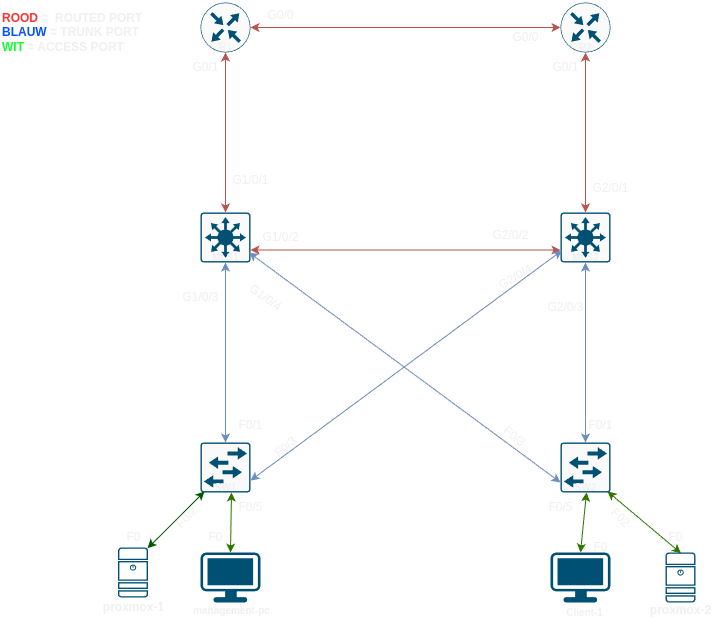

The diagram above was exported from draw.io. Its source (the exported page's mxGraphModel, read from the mxfile embedded in the PNG):
<mxGraphModel dx="1366" dy="963" grid="1" gridSize="10" guides="1" tooltips="1" connect="1" arrows="1" fold="1" page="1" pageScale="1" pageWidth="827" pageHeight="1169" background="#000000" math="0" shadow="0">
  <root>
    <mxCell id="0" />
    <mxCell id="1" parent="0" />
    <mxCell id="LF3nWzj_r0qKNPS-pxGW-1" value="" style="sketch=0;points=[[0.015,0.015,0],[0.985,0.015,0],[0.985,0.985,0],[0.015,0.985,0],[0.25,0,0],[0.5,0,0],[0.75,0,0],[1,0.25,0],[1,0.5,0],[1,0.75,0],[0.75,1,0],[0.5,1,0],[0.25,1,0],[0,0.75,0],[0,0.5,0],[0,0.25,0]];verticalLabelPosition=bottom;html=1;verticalAlign=top;aspect=fixed;align=center;pointerEvents=1;shape=mxgraph.cisco19.rect;prIcon=workgroup_switch;fillColor=#FAFAFA;strokeColor=#005073;" parent="1" vertex="1">
      <mxGeometry x="210" y="450" width="50" height="50" as="geometry" />
    </mxCell>
    <mxCell id="LF3nWzj_r0qKNPS-pxGW-3" value="" style="sketch=0;points=[[0.015,0.015,0],[0.985,0.015,0],[0.985,0.985,0],[0.015,0.985,0],[0.25,0,0],[0.5,0,0],[0.75,0,0],[1,0.25,0],[1,0.5,0],[1,0.75,0],[0.75,1,0],[0.5,1,0],[0.25,1,0],[0,0.75,0],[0,0.5,0],[0,0.25,0]];verticalLabelPosition=bottom;html=1;verticalAlign=top;aspect=fixed;align=center;pointerEvents=1;shape=mxgraph.cisco19.rect;prIcon=workgroup_switch;fillColor=#FAFAFA;strokeColor=#005073;" parent="1" vertex="1">
      <mxGeometry x="570" y="450" width="50" height="50" as="geometry" />
    </mxCell>
    <mxCell id="LF3nWzj_r0qKNPS-pxGW-4" value="" style="sketch=0;points=[[0.5,0,0],[1,0.5,0],[0.5,1,0],[0,0.5,0],[0.145,0.145,0],[0.8555,0.145,0],[0.855,0.8555,0],[0.145,0.855,0]];verticalLabelPosition=bottom;html=1;verticalAlign=top;aspect=fixed;align=center;pointerEvents=1;shape=mxgraph.cisco19.rect;prIcon=router;fillColor=#FAFAFA;strokeColor=#005073;" parent="1" vertex="1">
      <mxGeometry x="210" y="10" width="50" height="50" as="geometry" />
    </mxCell>
    <mxCell id="LF3nWzj_r0qKNPS-pxGW-5" value="" style="sketch=0;points=[[0.5,0,0],[1,0.5,0],[0.5,1,0],[0,0.5,0],[0.145,0.145,0],[0.8555,0.145,0],[0.855,0.8555,0],[0.145,0.855,0]];verticalLabelPosition=bottom;html=1;verticalAlign=top;aspect=fixed;align=center;pointerEvents=1;shape=mxgraph.cisco19.rect;prIcon=router;fillColor=#FAFAFA;strokeColor=#005073;" parent="1" vertex="1">
      <mxGeometry x="570" y="10" width="50" height="50" as="geometry" />
    </mxCell>
    <mxCell id="LF3nWzj_r0qKNPS-pxGW-6" value="" style="sketch=0;points=[[0.015,0.015,0],[0.985,0.015,0],[0.985,0.985,0],[0.015,0.985,0],[0.25,0,0],[0.5,0,0],[0.75,0,0],[1,0.25,0],[1,0.5,0],[1,0.75,0],[0.75,1,0],[0.5,1,0],[0.25,1,0],[0,0.75,0],[0,0.5,0],[0,0.25,0]];verticalLabelPosition=bottom;html=1;verticalAlign=top;aspect=fixed;align=center;pointerEvents=1;shape=mxgraph.cisco19.rect;prIcon=l3_switch;fillColor=#FAFAFA;strokeColor=#005073;" parent="1" vertex="1">
      <mxGeometry x="210" y="220" width="50" height="50" as="geometry" />
    </mxCell>
    <mxCell id="LF3nWzj_r0qKNPS-pxGW-7" value="" style="sketch=0;points=[[0.015,0.015,0],[0.985,0.015,0],[0.985,0.985,0],[0.015,0.985,0],[0.25,0,0],[0.5,0,0],[0.75,0,0],[1,0.25,0],[1,0.5,0],[1,0.75,0],[0.75,1,0],[0.5,1,0],[0.25,1,0],[0,0.75,0],[0,0.5,0],[0,0.25,0]];verticalLabelPosition=bottom;html=1;verticalAlign=top;aspect=fixed;align=center;pointerEvents=1;shape=mxgraph.cisco19.rect;prIcon=l3_switch;fillColor=#FAFAFA;strokeColor=#005073;" parent="1" vertex="1">
      <mxGeometry x="570" y="220" width="50" height="50" as="geometry" />
    </mxCell>
    <mxCell id="LF3nWzj_r0qKNPS-pxGW-11" style="edgeStyle=none;rounded=0;orthogonalLoop=1;jettySize=auto;html=1;exitX=0.5;exitY=1;exitDx=0;exitDy=0;exitPerimeter=0;entryX=0.5;entryY=0;entryDx=0;entryDy=0;entryPerimeter=0;startArrow=classic;startFill=1;fillColor=#f8cecc;strokeColor=#b85450;" parent="1" source="LF3nWzj_r0qKNPS-pxGW-4" target="LF3nWzj_r0qKNPS-pxGW-6" edge="1">
      <mxGeometry relative="1" as="geometry" />
    </mxCell>
    <mxCell id="LF3nWzj_r0qKNPS-pxGW-14" style="edgeStyle=none;rounded=0;orthogonalLoop=1;jettySize=auto;html=1;exitX=0.5;exitY=0;exitDx=0;exitDy=0;exitPerimeter=0;entryX=0.5;entryY=1;entryDx=0;entryDy=0;entryPerimeter=0;startArrow=classic;startFill=1;fillColor=#dae8fc;strokeColor=#6c8ebf;" parent="1" source="LF3nWzj_r0qKNPS-pxGW-1" target="LF3nWzj_r0qKNPS-pxGW-6" edge="1">
      <mxGeometry relative="1" as="geometry" />
    </mxCell>
    <mxCell id="LF3nWzj_r0qKNPS-pxGW-15" style="edgeStyle=none;rounded=0;orthogonalLoop=1;jettySize=auto;html=1;exitX=0.015;exitY=0.015;exitDx=0;exitDy=0;exitPerimeter=0;" parent="1" edge="1">
      <mxGeometry relative="1" as="geometry">
        <mxPoint x="389.25" y="450.75" as="sourcePoint" />
        <mxPoint x="388.5" y="450" as="targetPoint" />
      </mxGeometry>
    </mxCell>
    <mxCell id="LF3nWzj_r0qKNPS-pxGW-16" style="edgeStyle=none;rounded=0;orthogonalLoop=1;jettySize=auto;html=1;exitX=0.5;exitY=0;exitDx=0;exitDy=0;exitPerimeter=0;entryX=0.5;entryY=1;entryDx=0;entryDy=0;entryPerimeter=0;startArrow=classic;startFill=1;fillColor=#dae8fc;strokeColor=#6c8ebf;" parent="1" source="LF3nWzj_r0qKNPS-pxGW-3" target="LF3nWzj_r0qKNPS-pxGW-7" edge="1">
      <mxGeometry relative="1" as="geometry" />
    </mxCell>
    <mxCell id="LF3nWzj_r0qKNPS-pxGW-17" style="edgeStyle=none;rounded=0;orthogonalLoop=1;jettySize=auto;html=1;entryX=0;entryY=0.5;entryDx=0;entryDy=0;entryPerimeter=0;startArrow=classic;startFill=1;fillColor=#f8cecc;strokeColor=#b85450;" parent="1" source="LF3nWzj_r0qKNPS-pxGW-4" target="LF3nWzj_r0qKNPS-pxGW-5" edge="1">
      <mxGeometry relative="1" as="geometry" />
    </mxCell>
    <mxCell id="LF3nWzj_r0qKNPS-pxGW-20" style="edgeStyle=none;rounded=0;orthogonalLoop=1;jettySize=auto;html=1;exitX=1;exitY=0.75;exitDx=0;exitDy=0;exitPerimeter=0;entryX=0;entryY=0.75;entryDx=0;entryDy=0;entryPerimeter=0;startArrow=classic;startFill=1;fillColor=#f8cecc;strokeColor=#b85450;" parent="1" source="LF3nWzj_r0qKNPS-pxGW-6" target="LF3nWzj_r0qKNPS-pxGW-7" edge="1">
      <mxGeometry relative="1" as="geometry" />
    </mxCell>
    <mxCell id="LF3nWzj_r0qKNPS-pxGW-23" style="edgeStyle=none;rounded=0;orthogonalLoop=1;jettySize=auto;html=1;exitX=0.015;exitY=0.985;exitDx=0;exitDy=0;exitPerimeter=0;entryX=0.985;entryY=0.985;entryDx=0;entryDy=0;entryPerimeter=0;fillColor=#dae8fc;strokeColor=#6c8ebf;startArrow=classic;startFill=1;" parent="1" edge="1">
      <mxGeometry relative="1" as="geometry">
        <mxPoint x="571.5" y="258" as="sourcePoint" />
        <mxPoint x="260" y="488" as="targetPoint" />
      </mxGeometry>
    </mxCell>
    <mxCell id="LF3nWzj_r0qKNPS-pxGW-24" style="edgeStyle=none;rounded=0;orthogonalLoop=1;jettySize=auto;html=1;exitX=0.985;exitY=0.985;exitDx=0;exitDy=0;exitPerimeter=0;entryX=0.015;entryY=0.985;entryDx=0;entryDy=0;entryPerimeter=0;startArrow=classic;startFill=1;fillColor=#dae8fc;strokeColor=#6c8ebf;" parent="1" edge="1">
      <mxGeometry relative="1" as="geometry">
        <mxPoint x="258.5" y="260" as="sourcePoint" />
        <mxPoint x="570" y="490" as="targetPoint" />
      </mxGeometry>
    </mxCell>
    <mxCell id="LF3nWzj_r0qKNPS-pxGW-26" style="edgeStyle=none;rounded=0;orthogonalLoop=1;jettySize=auto;html=1;exitX=0.5;exitY=1;exitDx=0;exitDy=0;exitPerimeter=0;entryX=0.5;entryY=0;entryDx=0;entryDy=0;entryPerimeter=0;startArrow=classic;startFill=1;fillColor=#f8cecc;strokeColor=#b85450;" parent="1" source="LF3nWzj_r0qKNPS-pxGW-5" target="LF3nWzj_r0qKNPS-pxGW-7" edge="1">
      <mxGeometry relative="1" as="geometry" />
    </mxCell>
    <mxCell id="LF3nWzj_r0qKNPS-pxGW-28" value="" style="sketch=0;points=[[0.015,0.015,0],[0.985,0.015,0],[0.985,0.985,0],[0.015,0.985,0],[0.25,0,0],[0.5,0,0],[0.75,0,0],[1,0.25,0],[1,0.5,0],[1,0.75,0],[0.75,1,0],[0.5,1,0],[0.25,1,0],[0,0.75,0],[0,0.5,0],[0,0.25,0]];verticalLabelPosition=bottom;html=1;verticalAlign=top;aspect=fixed;align=center;pointerEvents=1;shape=mxgraph.cisco19.server;fillColor=#005073;strokeColor=none;" parent="1" vertex="1">
      <mxGeometry x="127.5" y="555" width="30" height="50" as="geometry" />
    </mxCell>
    <mxCell id="LF3nWzj_r0qKNPS-pxGW-29" style="edgeStyle=none;rounded=0;orthogonalLoop=1;jettySize=auto;html=1;exitX=0.08;exitY=0.633;exitDx=0;exitDy=0;exitPerimeter=0;entryX=0.985;entryY=0.015;entryDx=0;entryDy=0;entryPerimeter=0;startArrow=classic;startFill=1;fillColor=#008a00;strokeColor=#005700;" parent="1" source="LF3nWzj_r0qKNPS-pxGW-42" target="LF3nWzj_r0qKNPS-pxGW-28" edge="1">
      <mxGeometry relative="1" as="geometry">
        <mxPoint x="215" y="524.5" as="sourcePoint" />
        <mxPoint x="82.5" y="524.5" as="targetPoint" />
      </mxGeometry>
    </mxCell>
    <mxCell id="LF3nWzj_r0qKNPS-pxGW-37" value="&lt;font style=&quot;font-size: 10px;&quot;&gt;&lt;b&gt;SW2&lt;/b&gt;&lt;/font&gt;" style="text;html=1;align=center;verticalAlign=middle;resizable=0;points=[];autosize=1;strokeColor=none;fillColor=none;" parent="1" vertex="1">
      <mxGeometry x="570" y="480" width="50" height="30" as="geometry" />
    </mxCell>
    <mxCell id="LF3nWzj_r0qKNPS-pxGW-39" value="&lt;font style=&quot;font-size: 10px;&quot;&gt;R1&lt;/font&gt;" style="text;html=1;align=center;verticalAlign=middle;resizable=0;points=[];autosize=1;strokeColor=none;fillColor=none;" parent="1" vertex="1">
      <mxGeometry x="215" y="40" width="40" height="30" as="geometry" />
    </mxCell>
    <mxCell id="LF3nWzj_r0qKNPS-pxGW-40" value="&lt;font style=&quot;font-size: 10px;&quot;&gt;&lt;b&gt;R2&lt;/b&gt;&lt;/font&gt;" style="text;html=1;align=center;verticalAlign=middle;resizable=0;points=[];autosize=1;strokeColor=none;fillColor=none;" parent="1" vertex="1">
      <mxGeometry x="575" y="40" width="40" height="30" as="geometry" />
    </mxCell>
    <mxCell id="LF3nWzj_r0qKNPS-pxGW-41" value="&lt;font style=&quot;font-size: 10px;&quot;&gt;&lt;b&gt;MLS2&lt;/b&gt;&lt;/font&gt;" style="text;html=1;align=center;verticalAlign=middle;resizable=0;points=[];autosize=1;strokeColor=none;fillColor=none;" parent="1" vertex="1">
      <mxGeometry x="570" y="250" width="50" height="30" as="geometry" />
    </mxCell>
    <mxCell id="LF3nWzj_r0qKNPS-pxGW-42" value="&lt;font style=&quot;font-size: 10px;&quot;&gt;&lt;b&gt;SW1&lt;/b&gt;&lt;/font&gt;" style="text;html=1;align=center;verticalAlign=middle;resizable=0;points=[];autosize=1;strokeColor=none;fillColor=none;" parent="1" vertex="1">
      <mxGeometry x="210" y="480" width="50" height="30" as="geometry" />
    </mxCell>
    <mxCell id="LF3nWzj_r0qKNPS-pxGW-44" value="&lt;font size=&quot;1&quot; style=&quot;&quot;&gt;&lt;b style=&quot;font-size: 12px;&quot;&gt;proxmox-1&lt;/b&gt;&lt;/font&gt;" style="text;html=1;align=center;verticalAlign=middle;resizable=0;points=[];autosize=1;strokeColor=none;fillColor=none;" parent="1" vertex="1">
      <mxGeometry x="102.5" y="600" width="80" height="30" as="geometry" />
    </mxCell>
    <mxCell id="LF3nWzj_r0qKNPS-pxGW-45" value="&lt;font style=&quot;font-size: 10px;&quot;&gt;&lt;b&gt;management-pc&lt;/b&gt;&lt;/font&gt;&lt;div&gt;&lt;font style=&quot;font-size: 10px;&quot;&gt;&lt;b&gt;&lt;br&gt;&lt;/b&gt;&lt;/font&gt;&lt;/div&gt;" style="text;html=1;align=center;verticalAlign=middle;resizable=0;points=[];autosize=1;strokeColor=none;fillColor=none;" parent="1" vertex="1">
      <mxGeometry x="191.25" y="605" width="100" height="40" as="geometry" />
    </mxCell>
    <mxCell id="LF3nWzj_r0qKNPS-pxGW-46" value="&lt;font style=&quot;font-size: 10px;&quot;&gt;&lt;b&gt;MLS1&lt;/b&gt;&lt;/font&gt;" style="text;html=1;align=center;verticalAlign=middle;resizable=0;points=[];autosize=1;strokeColor=none;fillColor=none;" parent="1" vertex="1">
      <mxGeometry x="210" y="250" width="50" height="30" as="geometry" />
    </mxCell>
    <mxCell id="LF3nWzj_r0qKNPS-pxGW-48" value="&lt;b&gt;&lt;font style=&quot;font-size: 10px;&quot;&gt;Client-1&lt;/font&gt;&lt;/b&gt;" style="text;html=1;align=center;verticalAlign=middle;resizable=0;points=[];autosize=1;strokeColor=none;fillColor=none;" parent="1" vertex="1">
      <mxGeometry x="563.75" y="605" width="60" height="30" as="geometry" />
    </mxCell>
    <mxCell id="LF3nWzj_r0qKNPS-pxGW-50" value="G1/0/3" style="text;html=1;align=center;verticalAlign=middle;resizable=0;points=[];autosize=1;strokeColor=none;fillColor=none;" parent="1" vertex="1">
      <mxGeometry x="180" y="290" width="60" height="30" as="geometry" />
    </mxCell>
    <mxCell id="LF3nWzj_r0qKNPS-pxGW-51" value="F0" style="text;html=1;align=center;verticalAlign=middle;resizable=0;points=[];autosize=1;strokeColor=none;fillColor=none;" parent="1" vertex="1">
      <mxGeometry x="122.5" y="530" width="40" height="30" as="geometry" />
    </mxCell>
    <mxCell id="LF3nWzj_r0qKNPS-pxGW-53" value="&lt;b&gt;&lt;font color=&quot;#ff3333&quot;&gt;ROOD&lt;/font&gt; =&amp;nbsp; ROUTED PORT&lt;/b&gt;&lt;div&gt;&lt;b&gt;&lt;font style=&quot;background-color: initial;&quot; color=&quot;#0550ff&quot;&gt;BLAUW&lt;/font&gt;&lt;span style=&quot;background-color: initial;&quot;&gt; = TRUNK PORT&lt;/span&gt;&lt;/b&gt;&lt;div&gt;&lt;b&gt;&lt;font color=&quot;#0fff2f&quot;&gt;WIT&lt;/font&gt; = ACCESS PORT&lt;/b&gt;&lt;/div&gt;&lt;/div&gt;" style="text;html=1;align=left;verticalAlign=middle;resizable=0;points=[];autosize=1;strokeColor=none;fillColor=none;" parent="1" vertex="1">
      <mxGeometry x="10" y="10" width="160" height="60" as="geometry" />
    </mxCell>
    <mxCell id="LF3nWzj_r0qKNPS-pxGW-56" value="F0/2" style="text;html=1;align=center;verticalAlign=middle;resizable=0;points=[];autosize=1;strokeColor=none;fillColor=none;rotation=315;" parent="1" vertex="1">
      <mxGeometry x="171.25" y="510" width="50" height="30" as="geometry" />
    </mxCell>
    <mxCell id="LF3nWzj_r0qKNPS-pxGW-64" value="F0/1" style="text;html=1;align=center;verticalAlign=middle;resizable=0;points=[];autosize=1;strokeColor=none;fillColor=none;" parent="1" vertex="1">
      <mxGeometry x="585" y="418" width="50" height="30" as="geometry" />
    </mxCell>
    <mxCell id="LF3nWzj_r0qKNPS-pxGW-65" value="G2/0/3" style="text;html=1;align=center;verticalAlign=middle;resizable=0;points=[];autosize=1;strokeColor=none;fillColor=none;" parent="1" vertex="1">
      <mxGeometry x="545" y="300" width="60" height="30" as="geometry" />
    </mxCell>
    <mxCell id="LF3nWzj_r0qKNPS-pxGW-70" value="F0" style="text;html=1;align=center;verticalAlign=middle;resizable=0;points=[];autosize=1;strokeColor=none;fillColor=none;" parent="1" vertex="1">
      <mxGeometry x="665" y="530" width="40" height="30" as="geometry" />
    </mxCell>
    <mxCell id="LF3nWzj_r0qKNPS-pxGW-71" value="F0/3" style="text;html=1;align=center;verticalAlign=middle;resizable=0;points=[];autosize=1;strokeColor=none;fillColor=none;rotation=40;" parent="1" vertex="1">
      <mxGeometry x="499.25" y="428.75" width="50" height="30" as="geometry" />
    </mxCell>
    <mxCell id="LF3nWzj_r0qKNPS-pxGW-73" value="G0/0" style="text;html=1;align=center;verticalAlign=middle;resizable=0;points=[];autosize=1;strokeColor=none;fillColor=none;" parent="1" vertex="1">
      <mxGeometry x="265" y="8" width="50" height="30" as="geometry" />
    </mxCell>
    <mxCell id="LF3nWzj_r0qKNPS-pxGW-74" value="G0/0" style="text;html=1;align=center;verticalAlign=middle;resizable=0;points=[];autosize=1;strokeColor=none;fillColor=none;" parent="1" vertex="1">
      <mxGeometry x="510" y="30" width="50" height="30" as="geometry" />
    </mxCell>
    <mxCell id="LF3nWzj_r0qKNPS-pxGW-75" value="G0/1" style="text;html=1;align=center;verticalAlign=middle;resizable=0;points=[];autosize=1;strokeColor=none;fillColor=none;" parent="1" vertex="1">
      <mxGeometry x="550" y="60" width="50" height="30" as="geometry" />
    </mxCell>
    <mxCell id="LF3nWzj_r0qKNPS-pxGW-77" value="G0/1" style="text;html=1;align=center;verticalAlign=middle;resizable=0;points=[];autosize=1;strokeColor=none;fillColor=none;" parent="1" vertex="1">
      <mxGeometry x="190" y="60" width="50" height="30" as="geometry" />
    </mxCell>
    <mxCell id="vmUPujhRQMmThGkqZ0FT-1" value="&lt;font style=&quot;font-size: 12px;&quot;&gt;G1/0/1&lt;/font&gt;&lt;div&gt;&lt;font style=&quot;font-size: 12px;&quot;&gt;&lt;br&gt;&lt;/font&gt;&lt;/div&gt;" style="text;html=1;align=center;verticalAlign=middle;resizable=0;points=[];autosize=1;strokeColor=none;fillColor=none;fontSize=16;" parent="1" vertex="1">
      <mxGeometry x="230" y="171" width="60" height="50" as="geometry" />
    </mxCell>
    <mxCell id="YCy5WUYgxN7hf8aFnXlP-1" value="G2/0/1" style="text;html=1;align=center;verticalAlign=middle;resizable=0;points=[];autosize=1;strokeColor=none;fillColor=none;" parent="1" vertex="1">
      <mxGeometry x="590" y="181" width="60" height="30" as="geometry" />
    </mxCell>
    <mxCell id="YCy5WUYgxN7hf8aFnXlP-2" value="G1/0/2" style="text;html=1;align=center;verticalAlign=middle;resizable=0;points=[];autosize=1;strokeColor=none;fillColor=none;" parent="1" vertex="1">
      <mxGeometry x="260" y="230" width="60" height="30" as="geometry" />
    </mxCell>
    <mxCell id="YCy5WUYgxN7hf8aFnXlP-8" value="&lt;b&gt;proxmox-2&lt;/b&gt;&lt;div&gt;&lt;br&gt;&lt;/div&gt;" style="text;html=1;align=center;verticalAlign=middle;resizable=0;points=[];autosize=1;strokeColor=none;fillColor=none;" parent="1" vertex="1">
      <mxGeometry x="650" y="605" width="80" height="40" as="geometry" />
    </mxCell>
    <mxCell id="YCy5WUYgxN7hf8aFnXlP-10" value="" style="points=[[0.03,0.03,0],[0.5,0,0],[0.97,0.03,0],[1,0.4,0],[0.97,0.745,0],[0.5,1,0],[0.03,0.745,0],[0,0.4,0]];verticalLabelPosition=bottom;sketch=0;html=1;verticalAlign=top;aspect=fixed;align=center;pointerEvents=1;shape=mxgraph.cisco19.workstation;fillColor=#005073;strokeColor=none;" parent="1" vertex="1">
      <mxGeometry x="210" y="560" width="60" height="50" as="geometry" />
    </mxCell>
    <mxCell id="YCy5WUYgxN7hf8aFnXlP-30" style="edgeStyle=none;rounded=0;orthogonalLoop=1;jettySize=auto;html=1;exitX=0.5;exitY=0;exitDx=0;exitDy=0;exitPerimeter=0;startArrow=classic;startFill=1;fillColor=#60a917;strokeColor=#2D7600;" parent="1" source="YCy5WUYgxN7hf8aFnXlP-12" edge="1">
      <mxGeometry relative="1" as="geometry">
        <mxPoint x="596" y="500" as="targetPoint" />
      </mxGeometry>
    </mxCell>
    <mxCell id="YCy5WUYgxN7hf8aFnXlP-12" value="" style="points=[[0.03,0.03,0],[0.5,0,0],[0.97,0.03,0],[1,0.4,0],[0.97,0.745,0],[0.5,1,0],[0.03,0.745,0],[0,0.4,0]];verticalLabelPosition=bottom;sketch=0;html=1;verticalAlign=top;aspect=fixed;align=center;pointerEvents=1;shape=mxgraph.cisco19.workstation;fillColor=#005073;strokeColor=none;" parent="1" vertex="1">
      <mxGeometry x="560" y="560" width="60" height="50" as="geometry" />
    </mxCell>
    <mxCell id="YCy5WUYgxN7hf8aFnXlP-13" style="edgeStyle=none;rounded=0;orthogonalLoop=1;jettySize=auto;html=1;exitX=0.015;exitY=0.015;exitDx=0;exitDy=0;exitPerimeter=0;entryX=0.94;entryY=0.633;entryDx=0;entryDy=0;entryPerimeter=0;startArrow=classic;startFill=1;fillColor=#60a917;strokeColor=#2D7600;" parent="1" target="LF3nWzj_r0qKNPS-pxGW-37" edge="1">
      <mxGeometry relative="1" as="geometry">
        <mxPoint x="690.4499999999998" y="560.75" as="sourcePoint" />
      </mxGeometry>
    </mxCell>
    <mxCell id="YCy5WUYgxN7hf8aFnXlP-14" value="F0/1" style="text;html=1;align=center;verticalAlign=middle;resizable=0;points=[];autosize=1;strokeColor=none;fillColor=none;" parent="1" vertex="1">
      <mxGeometry x="235" y="418" width="50" height="30" as="geometry" />
    </mxCell>
    <mxCell id="YCy5WUYgxN7hf8aFnXlP-18" value="F0/3" style="text;html=1;align=center;verticalAlign=middle;resizable=0;points=[];autosize=1;strokeColor=none;fillColor=none;rotation=-40;" parent="1" vertex="1">
      <mxGeometry x="270" y="440" width="50" height="30" as="geometry" />
    </mxCell>
    <mxCell id="YCy5WUYgxN7hf8aFnXlP-19" value="G1/0/4" style="text;html=1;align=center;verticalAlign=middle;resizable=0;points=[];autosize=1;strokeColor=none;fillColor=none;rotation=36;" parent="1" vertex="1">
      <mxGeometry x="245" y="290" width="60" height="30" as="geometry" />
    </mxCell>
    <mxCell id="YCy5WUYgxN7hf8aFnXlP-20" value="G2/0/4" style="text;html=1;align=center;verticalAlign=middle;resizable=0;points=[];autosize=1;strokeColor=none;fillColor=none;rotation=-30;" parent="1" vertex="1">
      <mxGeometry x="495" y="270" width="60" height="30" as="geometry" />
    </mxCell>
    <mxCell id="YCy5WUYgxN7hf8aFnXlP-21" value="G2/0/2" style="text;html=1;align=center;verticalAlign=middle;resizable=0;points=[];autosize=1;strokeColor=none;fillColor=none;" parent="1" vertex="1">
      <mxGeometry x="490" y="228" width="60" height="30" as="geometry" />
    </mxCell>
    <mxCell id="YCy5WUYgxN7hf8aFnXlP-22" value="F02" style="text;html=1;align=center;verticalAlign=middle;resizable=0;points=[];autosize=1;strokeColor=none;fillColor=none;rotation=46;" parent="1" vertex="1">
      <mxGeometry x="610" y="510" width="40" height="30" as="geometry" />
    </mxCell>
    <mxCell id="YCy5WUYgxN7hf8aFnXlP-26" style="edgeStyle=none;rounded=0;orthogonalLoop=1;jettySize=auto;html=1;exitX=0.5;exitY=0;exitDx=0;exitDy=0;exitPerimeter=0;entryX=0.62;entryY=0.667;entryDx=0;entryDy=0;entryPerimeter=0;startArrow=classic;startFill=1;fillColor=#60a917;strokeColor=#2D7600;" parent="1" source="YCy5WUYgxN7hf8aFnXlP-10" target="LF3nWzj_r0qKNPS-pxGW-42" edge="1">
      <mxGeometry relative="1" as="geometry" />
    </mxCell>
    <mxCell id="YCy5WUYgxN7hf8aFnXlP-27" value="F0/5" style="text;html=1;align=center;verticalAlign=middle;resizable=0;points=[];autosize=1;strokeColor=none;fillColor=none;" parent="1" vertex="1">
      <mxGeometry x="235" y="500" width="50" height="30" as="geometry" />
    </mxCell>
    <mxCell id="YCy5WUYgxN7hf8aFnXlP-28" value="F0" style="text;html=1;align=center;verticalAlign=middle;resizable=0;points=[];autosize=1;strokeColor=none;fillColor=none;" parent="1" vertex="1">
      <mxGeometry x="205" y="530" width="40" height="30" as="geometry" />
    </mxCell>
    <mxCell id="YCy5WUYgxN7hf8aFnXlP-31" value="F0/5" style="text;html=1;align=center;verticalAlign=middle;resizable=0;points=[];autosize=1;strokeColor=none;fillColor=none;" parent="1" vertex="1">
      <mxGeometry x="545" y="500" width="50" height="30" as="geometry" />
    </mxCell>
    <mxCell id="YCy5WUYgxN7hf8aFnXlP-33" value="F0" style="text;html=1;align=center;verticalAlign=middle;resizable=0;points=[];autosize=1;strokeColor=none;fillColor=none;" parent="1" vertex="1">
      <mxGeometry x="590" y="540" width="40" height="30" as="geometry" />
    </mxCell>
    <mxCell id="crj3VoNbFBBfR_slxPfN-5" value="" style="sketch=0;points=[[0.015,0.015,0],[0.985,0.015,0],[0.985,0.985,0],[0.015,0.985,0],[0.25,0,0],[0.5,0,0],[0.75,0,0],[1,0.25,0],[1,0.5,0],[1,0.75,0],[0.75,1,0],[0.5,1,0],[0.25,1,0],[0,0.75,0],[0,0.5,0],[0,0.25,0]];verticalLabelPosition=bottom;html=1;verticalAlign=top;aspect=fixed;align=center;pointerEvents=1;shape=mxgraph.cisco19.server;fillColor=#005073;strokeColor=none;" parent="1" vertex="1">
      <mxGeometry x="675" y="560" width="30" height="50" as="geometry" />
    </mxCell>
  </root>
</mxGraphModel>